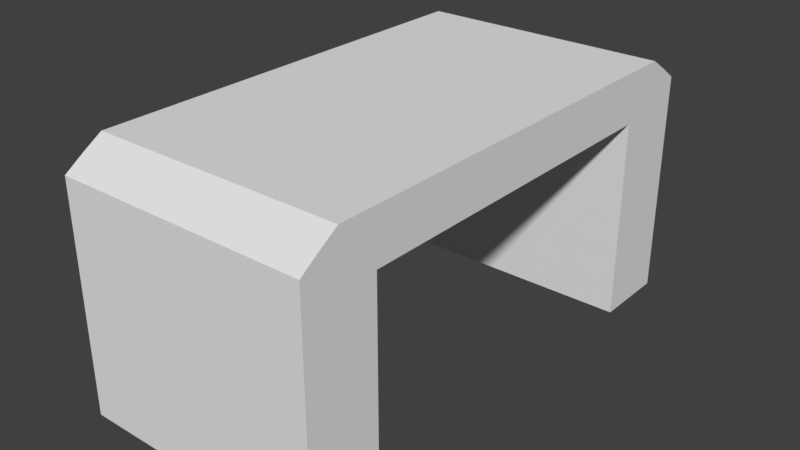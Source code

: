 # Source: Stone_Table_0.blend  (saved by Blender 2.78.0; exported with 4.5.12 LTS)
import bpy
from mathutils import Matrix  # noqa: F401  (used for matrix-valued properties, if any)

bpy.ops.wm.read_factory_settings(use_empty=True)
scene = bpy.context.scene
scene.name = 'Scene'

# ---- collections
col_collection_1 = bpy.data.collections.new('Collection 1'); scene.collection.children.link(col_collection_1)

# ---- materials (node trees are filled in below, after node groups)
mat_material = bpy.data.materials.new('Material')
mat_material.alpha_threshold = 0.0
mat_material.use_transparent_shadow = False
mat_material.roughness = 0.5
mat_material.line_color = (0.0, 0.0, 0.0, 1.0)

# ---- material node trees

# ---- world
world_world = bpy.data.worlds.new('World'); scene.world = world_world
world_world.color = (0.05088, 0.05088, 0.05088)
world_world.use_sun_shadow = False
world_world.sun_shadow_jitter_overblur = 0.0
world_world.cycles.sampling_method = 'MANUAL'

# ---- meshes
me_cube = bpy.data.meshes.new('Cube')
me_cube.from_pydata([(0.5, 1.0, 0.7), (0.5, -1.0, 0.7), (-0.5, -1.0, 0.7), (-0.5, 1.0, 0.7), (0.5, 0.9241, 0.8524), (0.5, -0.9241, 0.8524), (-0.5, -0.9241, 0.8524), (-0.5, 0.9241, 0.8524), (0.5, 0.7, 0.7), (-0.5, 0.7, 0.7), (0.5, 0.7, 0.9), (-0.5, 0.7, 0.9), (0.5, -0.7, 0.7), (0.5, -0.7, 0.9), (-0.5, -0.7, 0.7), (-0.5, -0.7, 0.9), (0.5, -0.7, -0.1), (0.5, -1.0, -0.1), (0.5, 1.0, -0.1), (-0.5, 1.0, -0.1), (-0.5, -1.0, -0.1), (-0.5, 0.7, -0.1), (0.5, 0.7, -0.1), (-0.5, -0.7, -0.1), (-0.5, 0.85, 0.7), (-0.5, 0.85, 0.9), (0.5, 0.85, 0.7), (0.5, 0.85, 0.9), (-0.5, 0.85, -0.1), (0.5, 0.85, -0.1), (0.5, 1.0, 0.8), (0.5, -1.0, 0.8), (-0.5, -1.0, 0.8), (-0.5, 1.0, 0.8), (-0.5, 0.7, 0.8), (0.5, 0.7, 0.8), (-0.5, -0.7, 0.8), (0.5, -0.7, 0.8), (0.5, 0.85, 0.8), (-0.5, 0.85, 0.8), (0.5, -0.85, 0.7), (0.5, -0.85, 0.9), (-0.5, -0.85, 0.7), (-0.5, -0.85, 0.9), (0.5, -0.85, -0.1), (-0.5, -0.85, -0.1), (-0.5, -0.85, 0.8), (0.5, -0.85, 0.8)], [], [(40, 1, 17, 44), (41, 43, 6, 5), (47, 41, 5, 31), (31, 5, 6, 32), (39, 25, 7, 33), (30, 0, 3, 33), (36, 15, 11, 34), (38, 27, 10, 35), (27, 25, 11, 10), (42, 14, 23, 45), (46, 43, 15, 36), (35, 10, 13, 37), (10, 11, 15, 13), (8, 12, 14, 9), (44, 17, 20, 45), (29, 22, 21, 28), (14, 12, 16, 23), (24, 3, 19, 28), (1, 2, 20, 17), (26, 8, 22, 29), (3, 0, 18, 19), (8, 9, 21, 22), (0, 26, 29, 18), (9, 24, 28, 21), (18, 29, 28, 19), (4, 7, 25, 27), (30, 4, 27, 38), (34, 11, 25, 39), (9, 34, 39, 24), (0, 30, 38, 26), (8, 35, 37, 12), (42, 46, 36, 14), (26, 38, 35, 8), (14, 36, 34, 9), (4, 30, 33, 7), (24, 39, 33, 3), (1, 31, 32, 2), (40, 47, 31, 1), (12, 37, 47, 40), (2, 32, 46, 42), (16, 44, 45, 23), (32, 6, 43, 46), (2, 42, 45, 20), (37, 13, 41, 47), (13, 15, 43, 41), (12, 40, 44, 16)])
_uv = me_cube.uv_layers.new(name='UVMap')
_uv.uv.foreach_set('vector', [0.2542, 0.1612, 0.2542, 0.1612, 0.2542, 0.1612, 0.2542, 0.1612, 0.2418, 0.4795, 0.2418, 0.4795, 0.2418, 0.4795, 0.2418, 0.4795, 0.2418, 0.4837, 0.2418, 0.4837, 0.2418, 0.4837, 0.2418, 0.4837, 0.2418, 0.4795, 0.2418, 0.4795, 0.2418, 0.4795, 0.2418, 0.4795, 0.2418, 0.4837, 0.2418, 0.4837, 0.2418, 0.4837, 0.2418, 0.4837, 0.2542, 0.1612, 0.2542, 0.1612, 0.2542, 0.1612, 0.2542, 0.1612, 0.2418, 0.4837, 0.2418, 0.4837, 0.2418, 0.4837, 0.2418, 0.4837, 0.2418, 0.4837, 0.2418, 0.4837, 0.2418, 0.4837, 0.2418, 0.4837, 0.2418, 0.4795, 0.2418, 0.4795, 0.2418, 0.4795, 0.2418, 0.4795, 0.2542, 0.1612, 0.2542, 0.1612, 0.2542, 0.1612, 0.2542, 0.1612, 0.2418, 0.4837, 0.2418, 0.4837, 0.2418, 0.4837, 0.2418, 0.4837, 0.2418, 0.4837, 0.2418, 0.4837, 0.2418, 0.4837, 0.2418, 0.4837, 0.2418, 0.4795, 0.2418, 0.4795, 0.2418, 0.4795, 0.2418, 0.4795, 0.2418, 0.4919, 0.2418, 0.4919, 0.2418, 0.4919, 0.2418, 0.4919, 0.2542, 0.1612, 0.2542, 0.1612, 0.2542, 0.1612, 0.2542, 0.1612, 0.2542, 0.1612, 0.2542, 0.1612, 0.2542, 0.1612, 0.2542, 0.1612, 0.2542, 0.1612, 0.2542, 0.1612, 0.2542, 0.1612, 0.2542, 0.1612, 0.2542, 0.1612, 0.2542, 0.1612, 0.2542, 0.1612, 0.2542, 0.1612, 0.2542, 0.1612, 0.2542, 0.1612, 0.2542, 0.1612, 0.2542, 0.1612, 0.2542, 0.1612, 0.2542, 0.1612, 0.2542, 0.1612, 0.2542, 0.1612, 0.2542, 0.1612, 0.2542, 0.1612, 0.2542, 0.1612, 0.2542, 0.1612, 0.2542, 0.1612, 0.2542, 0.1612, 0.2542, 0.1612, 0.2542, 0.1612, 0.2542, 0.1612, 0.2542, 0.1612, 0.2542, 0.1612, 0.2542, 0.1612, 0.2542, 0.1612, 0.2542, 0.1612, 0.2542, 0.1612, 0.2542, 0.1612, 0.2542, 0.1612, 0.2542, 0.1612, 0.2542, 0.1612, 0.2542, 0.1612, 0.2418, 0.4795, 0.2418, 0.4795, 0.2418, 0.4795, 0.2418, 0.4795, 0.2418, 0.4837, 0.2418, 0.4837, 0.2418, 0.4837, 0.2418, 0.4837, 0.2418, 0.4837, 0.2418, 0.4837, 0.2418, 0.4837, 0.2418, 0.4837, 0.2542, 0.1612, 0.2542, 0.1612, 0.2542, 0.1612, 0.2542, 0.1612, 0.2542, 0.1612, 0.2542, 0.1612, 0.2542, 0.1612, 0.2542, 0.1612, 0.2542, 0.1612, 0.2542, 0.1612, 0.2542, 0.1612, 0.2542, 0.1612, 0.2542, 0.1612, 0.2542, 0.1612, 0.2542, 0.1612, 0.2542, 0.1612, 0.2542, 0.1612, 0.2542, 0.1612, 0.2542, 0.1612, 0.2542, 0.1612, 0.2542, 0.1612, 0.2542, 0.1612, 0.2542, 0.1612, 0.2542, 0.1612, 0.2418, 0.4795, 0.2418, 0.4795, 0.2418, 0.4795, 0.2418, 0.4795, 0.2542, 0.1612, 0.2542, 0.1612, 0.2542, 0.1612, 0.2542, 0.1612, 0.2542, 0.1612, 0.2542, 0.1612, 0.2542, 0.1612, 0.2542, 0.1612, 0.2542, 0.1612, 0.2542, 0.1612, 0.2542, 0.1612, 0.2542, 0.1612, 0.2542, 0.1612, 0.2542, 0.1612, 0.2542, 0.1612, 0.2542, 0.1612, 0.2542, 0.1612, 0.2542, 0.1612, 0.2542, 0.1612, 0.2542, 0.1612, 0.2542, 0.1612, 0.2542, 0.1612, 0.2542, 0.1612, 0.2542, 0.1612, 0.2418, 0.4837, 0.2418, 0.4837, 0.2418, 0.4837, 0.2418, 0.4837, 0.2542, 0.1612, 0.2542, 0.1612, 0.2542, 0.1612, 0.2542, 0.1612, 0.2418, 0.4837, 0.2418, 0.4837, 0.2418, 0.4837, 0.2418, 0.4837, 0.2418, 0.4795, 0.2418, 0.4795, 0.2418, 0.4795, 0.2418, 0.4795, 0.2542, 0.1612, 0.2542, 0.1612, 0.2542, 0.1612, 0.2542, 0.1612])
me_cube.materials.append(mat_material)
me_cube.use_remesh_preserve_volume = False
me_cube.use_remesh_preserve_attributes = False
me_cube.use_mirror_vertex_groups = False
me_cube.update()

# ---- objects
ob_table = bpy.data.objects.new('Table', me_cube)

# ---- transforms, parenting, visibility, modifiers, constraints
ob_table.location = (0.0, 0.0, 0.0)
ob_table.lock_rotations_4d = False
ob_table.empty_display_type = 'ARROWS'
ob_table.lineart.crease_threshold = 0.0

# ---- collection membership
col_collection_1.objects.link(ob_table)

# ---- scene / render settings (as saved in the file)
scene.frame_start = 1; scene.frame_end = 250; scene.frame_set(1)
scene.render.engine = 'BLENDER_EEVEE_NEXT'
scene.render.resolution_percentage = 50
scene.render.dither_intensity = 0.0
scene.cycles.use_denoising = False
scene.cycles.samples = 128
scene.cycles.sampling_pattern = 'TABULATED_SOBOL'
scene.cycles.light_sampling_threshold = 0.0
scene.cycles.use_adaptive_sampling = False
scene.cycles.use_light_tree = False
scene.cycles.blur_glossy = 0.0
scene.cycles.sample_clamp_indirect = 0.0
scene.view_settings.view_transform = 'Standard'
bpy.context.view_layer.update()

# ---- added for rendering (the .blend has no active camera and no usable light): camera, sun
cam_auto = bpy.data.cameras.new('AutoCamera')
cam_auto.lens = 50.0
cam_auto.sensor_width = 36.0
cam_auto.clip_end = 1000.0
ob_auto_camera = bpy.data.objects.new('AutoCamera', cam_auto)
scene.collection.objects.link(ob_auto_camera)
ob_auto_camera.location = (2.26633, -2.71959, 2.21306)
ob_auto_camera.rotation_euler = (1.09748, -7.21219e-08, 0.694738)
scene.camera = ob_auto_camera
light_auto_sun = bpy.data.lights.new('AutoSun', 'SUN')
light_auto_sun.energy = 3.0
light_auto_sun.angle = 0.0523599
ob_auto_sun = bpy.data.objects.new('AutoSun', light_auto_sun)
scene.collection.objects.link(ob_auto_sun)
ob_auto_sun.rotation_euler = (0.872665, 0.174533, 0.523599)
bpy.context.view_layer.update()
